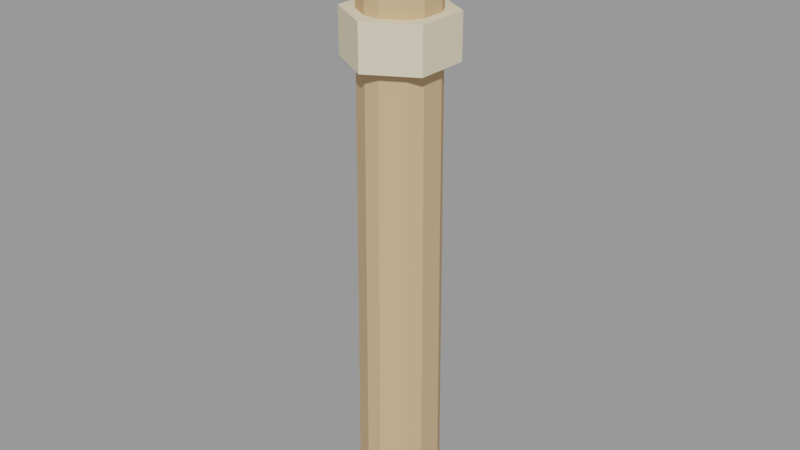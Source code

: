 # Source: ponte_poste.blend  (saved by Blender 3.6.14; exported with 4.5.12 LTS)
import bpy
from mathutils import Matrix  # noqa: F401  (used for matrix-valued properties, if any)

bpy.ops.wm.read_factory_settings(use_empty=True)
scene = bpy.context.scene
scene.name = 'Scene'

# ---- materials (node trees are filled in below, after node groups)
mat_slot_wood = bpy.data.materials.new('slot_wood')
mat_slot_wood.use_transparent_shadow = False
mat_slot_wood.diffuse_color = (0.62, 0.42, 0.24, 1.0)
mat_slot_wooddark = bpy.data.materials.new('slot_wooddark')
mat_slot_wooddark.use_transparent_shadow = False
mat_slot_wooddark.diffuse_color = (0.45, 0.3, 0.18, 1.0)
mat_slot_rope = bpy.data.materials.new('slot_rope')
mat_slot_rope.use_transparent_shadow = False
mat_slot_rope.diffuse_color = (0.8, 0.7, 0.5, 1.0)

# ---- material node trees

# ---- meshes
me_poste = bpy.data.meshes.new('Poste')
me_poste.from_pydata([(-0.01732, -0.08988, -0.63), (-1.863e-09, -0.07691, -0.65), (0.01732, -0.08988, -0.63), (0.0, -0.06891, 0.65), (0.01732, -0.08212, 0.63), (-0.01732, -0.08212, 0.63), (0.0666, -0.03845, -0.65), (0.06918, -0.05994, -0.63), (0.0865, -0.02994, -0.63), (0.05967, -0.03445, 0.65), (0.07978, -0.02606, 0.63), (0.06246, -0.05606, 0.63), (0.0666, 0.03845, -0.65), (0.0865, 0.02994, -0.63), (0.06918, 0.05994, -0.63), (0.05967, 0.03445, 0.65), (0.06246, 0.05606, 0.63), (0.07978, 0.02606, 0.63), (0.0, 0.07691, -0.65), (0.01732, 0.08988, -0.63), (-0.01732, 0.08988, -0.63), (9.313e-10, 0.06891, 0.65), (-0.01732, 0.08212, 0.63), (0.01732, 0.08212, 0.63), (-0.0666, 0.03845, -0.65), (-0.06918, 0.05994, -0.63), (-0.0865, 0.02994, -0.63), (-0.05967, 0.03445, 0.65), (-0.07978, 0.02606, 0.63), (-0.06246, 0.05606, 0.63), (-0.0666, -0.03845, -0.65), (-0.0865, -0.02994, -0.63), (-0.06918, -0.05994, -0.63), (-0.05967, -0.03445, 0.65), (-0.06246, -0.05606, 0.63), (-0.07978, -0.02606, 0.63)], [], [(27, 29, 28), (12, 14, 13), (32, 0, 5, 34), (30, 32, 31), (9, 11, 10), (14, 19, 23, 16), (21, 23, 22), (6, 8, 7), (20, 25, 29, 22), (18, 20, 19), (3, 5, 4), (26, 31, 35, 28), (8, 13, 17, 10), (1, 2, 0), (24, 26, 25), (15, 17, 16), (9, 15, 21, 27, 33, 3), (2, 7, 11, 4), (33, 35, 34), (2, 1, 6, 7), (11, 9, 3, 4), (0, 2, 4, 5), (10, 11, 7, 8), (8, 6, 12, 13), (17, 15, 9, 10), (16, 17, 13, 14), (14, 12, 18, 19), (23, 21, 15, 16), (22, 23, 19, 20), (20, 18, 24, 25), (29, 27, 21, 22), (28, 29, 25, 26), (26, 24, 30, 31), (35, 33, 27, 28), (34, 35, 31, 32), (32, 30, 1, 0), (5, 3, 33, 34), (1, 30, 24, 18, 12, 6)])
me_poste.materials.append(mat_slot_wood)
me_poste.update()
me_capa = bpy.data.meshes.new('Capa')
me_capa.from_pydata([(0.0, -0.09, -0.04), (0.0, -0.036, 0.04), (0.07794, -0.045, -0.04), (0.03118, -0.018, 0.04), (0.07794, 0.045, -0.04), (0.03118, 0.018, 0.04), (0.0, 0.09, -0.04), (0.0, 0.036, 0.04), (-0.07794, 0.045, -0.04), (-0.03118, 0.018, 0.04), (-0.07794, -0.045, -0.04), (-0.03118, -0.018, 0.04)], [], [(0, 2, 3, 1), (2, 4, 5, 3), (4, 6, 7, 5), (6, 8, 9, 7), (3, 5, 7, 9, 11, 1), (8, 10, 11, 9), (10, 0, 1, 11), (0, 10, 8, 6, 4, 2)])
me_capa.materials.append(mat_slot_wooddark)
me_capa.update()
me_amarra = bpy.data.meshes.new('Amarra')
me_amarra.from_pydata([(0.0, -0.12, -0.05), (0.0, -0.12, 0.05), (0.1039, -0.06, -0.05), (0.1039, -0.06, 0.05), (0.1039, 0.06, -0.05), (0.1039, 0.06, 0.05), (0.0, 0.12, -0.05), (0.0, 0.12, 0.05), (-0.1039, 0.06, -0.05), (-0.1039, 0.06, 0.05), (-0.1039, -0.06, -0.05), (-0.1039, -0.06, 0.05)], [], [(0, 2, 3, 1), (2, 4, 5, 3), (4, 6, 7, 5), (6, 8, 9, 7), (3, 5, 7, 9, 11, 1), (8, 10, 11, 9), (10, 0, 1, 11), (0, 10, 8, 6, 4, 2)])
me_amarra.materials.append(mat_slot_rope)
me_amarra.update()

# ---- objects
ob_ponte_poste = bpy.data.objects.new('ponte_poste', None)
ob_ponte_poste_poste_wood = bpy.data.objects.new('ponte_poste~Poste@wood', me_poste)
ob_ponte_poste_capa_wooddark = bpy.data.objects.new('ponte_poste~Capa@wooddark', me_capa)
ob_ponte_poste_amarra_rope = bpy.data.objects.new('ponte_poste~Amarra@rope', me_amarra)

# ---- transforms, parenting, visibility, modifiers, constraints
ob_ponte_poste.location = (0.0, 0.0, 0.0)
ob_ponte_poste.empty_display_size = 0.08
ob_ponte_poste_poste_wood.location = (0.0, 7.451e-09, 0.65)
ob_ponte_poste_capa_wooddark.location = (0.0, 7.451e-09, 1.34)
ob_ponte_poste_amarra_rope.location = (0.0, 0.0, 1.1)

# ---- collection membership
scene.collection.objects.link(ob_ponte_poste)
scene.collection.objects.link(ob_ponte_poste_poste_wood)
scene.collection.objects.link(ob_ponte_poste_capa_wooddark)
scene.collection.objects.link(ob_ponte_poste_amarra_rope)

# ---- scene / render settings (as saved in the file)
scene.frame_start = 1; scene.frame_end = 250; scene.frame_set(1)
scene.render.engine = 'BLENDER_EEVEE_NEXT'
scene.cycles.sampling_pattern = 'TABULATED_SOBOL'
scene.view_settings.view_transform = 'Filmic'
bpy.context.view_layer.update()

# ---- added for rendering (the .blend has no active camera and no usable light): camera, sun + grey world if the file has none
cam_auto = bpy.data.cameras.new('AutoCamera')
cam_auto.lens = 50.0
cam_auto.sensor_width = 36.0
cam_auto.clip_end = 1000.0
ob_auto_camera = bpy.data.objects.new('AutoCamera', cam_auto)
scene.collection.objects.link(ob_auto_camera)
ob_auto_camera.location = (1.31017, -1.5722, 1.73813)
ob_auto_camera.rotation_euler = (1.09748, -7.21219e-08, 0.694738)
scene.camera = ob_auto_camera
light_auto_sun = bpy.data.lights.new('AutoSun', 'SUN')
light_auto_sun.energy = 3.0
light_auto_sun.angle = 0.0523599
ob_auto_sun = bpy.data.objects.new('AutoSun', light_auto_sun)
scene.collection.objects.link(ob_auto_sun)
ob_auto_sun.rotation_euler = (0.872665, 0.174533, 0.523599)
if scene.world is None:
    world_auto = bpy.data.worlds.new('AutoWorld')
    world_auto.color = (0.3, 0.3, 0.3)
    scene.world = world_auto
bpy.context.view_layer.update()
